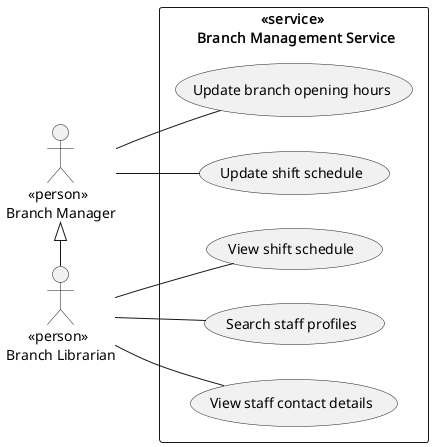

The diagram above was rendered by PlantUML. Its source (embedded in the PNG):
@startuml manage-branch

left to right direction

rectangle "<<service>> \n Branch Management Service" {
    (Update branch opening hours) as update_opening_hours
    (Update shift schedule) as update_shift_schedule
    (View shift schedule) as view_shift_schedule
    (Search staff profiles) as search_profiles
    (View staff contact details) as view_staff_details
}

:      <<person>> \nBranch Manager: as branch_manager
:      <<person>> \nBranch Librarian: as branch_librarian


branch_manager -d- update_opening_hours
branch_manager -d- update_shift_schedule
branch_librarian -d- view_shift_schedule
branch_librarian -d- search_profiles
branch_librarian -d- view_staff_details

branch_librarian -l-|> branch_manager 

@enduml